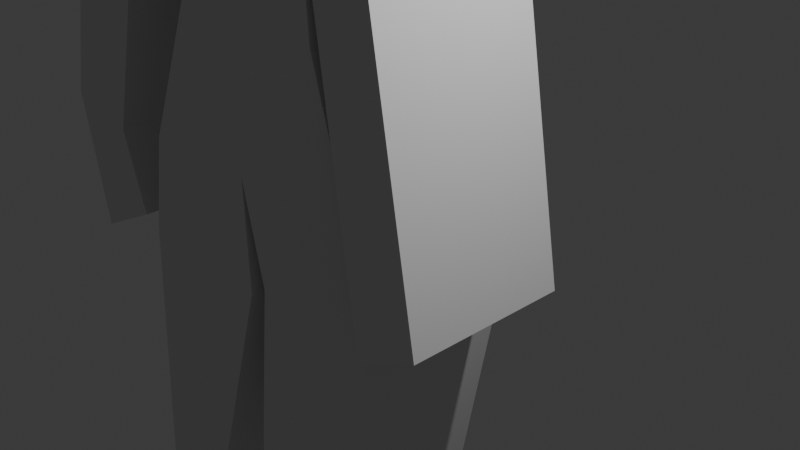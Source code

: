 # Source: MorriganV1.blend  (saved by Blender 5.2.44; exported with 4.5.12 LTS)
import bpy
from mathutils import Matrix  # noqa: F401  (used for matrix-valued properties, if any)

bpy.ops.wm.read_factory_settings(use_empty=True)
scene = bpy.context.scene
scene.name = 'Scene'

# ---- collections
col_collection = bpy.data.collections.new('Collection'); scene.collection.children.link(col_collection)

# ---- world
world_world = bpy.data.worlds.new('World'); scene.world = world_world
world_world.use_nodes = True; world_world.node_tree.nodes.clear()
_N = world_world.node_tree.nodes; _L = world_world.node_tree.links
n0 = _N.new('ShaderNodeOutputWorld'); n0.name = 'World Output'; n0.location = (200, 100)
n1 = _N.new('ShaderNodeBackground'); n1.name = 'Background'; n1.location = (-200, 100)
n1.inputs[0].default_value = (0.05088, 0.05088, 0.05088, 1.0)
_L.new(n1.outputs[0], n0.inputs[0])
n0.is_active_output = True
world_world.color = (0.05088, 0.05088, 0.05088)
world_world.sun_shadow_jitter_overblur = 0.0

# ---- cameras
cam_camera = bpy.data.cameras.new('Camera')
cam_camera.clip_end = 100.0
cam_camera.ortho_scale = 7.314

# ---- lights
light_light = bpy.data.lights.new('Light', 'POINT')
light_light.energy = 1000.0
light_light.shadow_soft_size = 0.1

# ---- meshes
me_cube_001 = bpy.data.meshes.new('Cube.001')
me_cube_001.from_pydata([(-0.8587, -1.0, -0.8991), (-1.545, -1.0, 0.2127), (-0.8587, 1.0, -0.8991), (-1.545, 1.0, 0.2127), (1.161, -1.0, -0.9394), (1.061, -1.0, 0.5963), (1.161, 1.0, -0.9394), (1.061, 1.0, 0.5963), (-1.404, -1.101, -2.517), (-1.404, 0.8992, -2.517), (0.1511, -1.127, -2.475), (0.1511, 0.8732, -2.475), (1.555, -0.6725, -3.84), (1.555, 1.328, -3.84), (0.2498, -0.9994, -3.785), (0.2498, 1.001, -3.785), (-1.722, -1.038, -3.721), (-1.722, 0.9623, -3.721), (0.05419, -1.029, -3.903), (0.05419, 0.9707, -3.903), (-2.999, -0.4809, -9.722), (-2.999, 1.519, -9.722), (-2.345, -0.4976, -10.02), (-2.345, 1.502, -10.02), (0.4774, -0.6613, -9.337), (0.4774, 1.339, -9.337), (-0.4462, -0.9154, -9.781), (-0.4462, 1.085, -9.781), (-2.363, -1.0, 1.284), (-2.363, 1.0, 1.284), (1.716, -1.0, 1.001), (1.716, 1.0, 1.001), (-0.6255, -1.0, 1.76), (-0.6255, 1.0, 1.76), (-0.1597, -1.0, 1.76), (-0.1597, 1.0, 1.76), (-2.366, -1.0, -2.732), (-2.366, 1.0, -2.732), (-3.285, -1.0, -2.488), (-3.285, 1.0, -2.488), (1.735, -1.0, -4.0), (1.735, 1.0, -4.0), (2.511, -1.0, -3.635), (2.511, 1.0, -3.635), (-0.6255, -1.0, 2.022), (-0.6255, 1.0, 2.022), (-0.1597, -1.0, 2.022), (-0.1597, 1.0, 2.022), (-0.9485, -1.0, 2.487), (-0.9485, 1.0, 2.487), (0.1229, -1.0, 2.466), (0.1229, 1.0, 2.466), (-0.9254, -1.0, 3.562), (-0.9254, 1.0, 3.562), (0.146, -1.0, 3.542), (0.146, 1.0, 3.542), (-2.038, -1.0, -3.71), (-2.038, 1.0, -3.71), (-2.94, -1.0, -4.157), (-2.94, 1.0, -4.157)], [], [(0, 1, 3, 2), (2, 3, 7, 6), (6, 7, 5, 4), (4, 5, 1, 0), (2, 6, 11, 9), (5, 7, 41, 40), (11, 10, 18, 19), (0, 2, 9, 8), (6, 4, 12, 13), (4, 0, 8, 10), (15, 13, 25, 27), (11, 6, 13, 15), (10, 11, 15, 14), (4, 10, 14, 12), (18, 16, 20, 22), (8, 9, 17, 16), (10, 8, 16, 18), (9, 11, 19, 17), (21, 23, 22, 20), (17, 19, 23, 21), (19, 18, 22, 23), (16, 17, 21, 20), (25, 24, 26, 27), (13, 12, 24, 25), (12, 14, 26, 24), (14, 15, 27, 26), (29, 28, 32, 33), (28, 29, 39, 38), (1, 5, 30, 28), (7, 3, 29, 31), (32, 34, 46, 44), (28, 30, 34, 32), (31, 29, 33, 35), (30, 31, 35, 34), (36, 38, 58, 56), (29, 3, 37, 39), (3, 1, 36, 37), (1, 28, 38, 36), (40, 41, 43, 42), (30, 5, 40, 42), (7, 31, 43, 41), (31, 30, 42, 43), (47, 45, 49, 51), (35, 33, 45, 47), (34, 35, 47, 46), (33, 32, 44, 45), (50, 51, 55, 54), (46, 47, 51, 50), (45, 44, 48, 49), (44, 46, 50, 48), (55, 53, 52, 54), (49, 48, 52, 53), (48, 50, 54, 52), (51, 49, 53, 55), (57, 56, 58, 59), (37, 36, 56, 57), (39, 37, 57, 59), (38, 39, 59, 58)])
_uv = me_cube_001.uv_layers.new(name='UVMap')
_uv.uv.foreach_set('vector', [0.375, 0.0, 0.625, 0.0, 0.625, 0.25, 0.375, 0.25, 0.375, 0.25, 0.625, 0.25, 0.625, 0.5, 0.375, 0.5, 0.375, 0.5, 0.625, 0.5, 0.625, 0.75, 0.375, 0.75, 0.375, 0.75, 0.625, 0.75, 0.625, 1.0, 0.375, 1.0, 0.375, 0.25, 0.375, 0.5, 0.375, 0.5, 0.375, 0.25, 0.625, 0.75, 0.625, 0.5, 0.625, 0.5, 0.625, 0.75, 0.375, 0.5, 0.375, 0.75, 0.375, 0.75, 0.375, 0.5, 0.375, 0.0, 0.375, 0.25, 0.375, 0.25, 0.375, 0.0, 0.375, 0.5, 0.375, 0.75, 0.375, 0.75, 0.375, 0.5, 0.375, 0.75, 0.375, 1.0, 0.375, 1.0, 0.375, 0.75, 0.375, 0.5, 0.375, 0.5, 0.375, 0.5, 0.375, 0.5, 0.375, 0.5, 0.375, 0.5, 0.375, 0.5, 0.375, 0.5, 0.375, 0.75, 0.375, 0.5, 0.375, 0.5, 0.375, 0.75, 0.375, 0.75, 0.375, 0.75, 0.375, 0.75, 0.375, 0.75, 0.375, 0.75, 0.375, 1.0, 0.375, 1.0, 0.375, 0.75, 0.375, 0.0, 0.375, 0.25, 0.375, 0.25, 0.375, 0.0, 0.375, 0.75, 0.375, 1.0, 0.375, 1.0, 0.375, 0.75, 0.375, 0.25, 0.375, 0.5, 0.375, 0.5, 0.375, 0.25, 0.125, 0.5, 0.375, 0.5, 0.375, 0.75, 0.125, 0.75, 0.375, 0.25, 0.375, 0.5, 0.375, 0.5, 0.375, 0.25, 0.375, 0.5, 0.375, 0.75, 0.375, 0.75, 0.375, 0.5, 0.375, 0.0, 0.375, 0.25, 0.375, 0.25, 0.375, 0.0, 0.375, 0.5, 0.375, 0.75, 0.375, 0.75, 0.375, 0.5, 0.375, 0.5, 0.375, 0.75, 0.375, 0.75, 0.375, 0.5, 0.375, 0.75, 0.375, 0.75, 0.375, 0.75, 0.375, 0.75, 0.375, 0.75, 0.375, 0.5, 0.375, 0.5, 0.375, 0.75, 0.625, 0.25, 0.625, 0.0, 0.625, 0.0, 0.625, 0.25, 0.625, 0.0, 0.625, 0.25, 0.625, 0.25, 0.625, 0.0, 0.625, 1.0, 0.625, 0.75, 0.625, 0.75, 0.625, 1.0, 0.625, 0.5, 0.625, 0.25, 0.625, 0.25, 0.625, 0.5, 0.625, 1.0, 0.625, 0.75, 0.625, 0.75, 0.625, 1.0, 0.625, 1.0, 0.625, 0.75, 0.625, 0.75, 0.625, 1.0, 0.625, 0.5, 0.625, 0.25, 0.625, 0.25, 0.625, 0.5, 0.625, 0.75, 0.625, 0.5, 0.625, 0.5, 0.625, 0.75, 0.625, 1.0, 0.625, 1.0, 0.625, 1.0, 0.625, 1.0, 0.625, 0.25, 0.625, 0.25, 0.625, 0.25, 0.625, 0.25, 0.625, 0.25, 0.625, 0.0, 0.625, 0.0, 0.625, 0.25, 0.625, 1.0, 0.625, 1.0, 0.625, 1.0, 0.625, 1.0, 0.625, 0.75, 0.625, 0.5, 0.625, 0.5, 0.625, 0.75, 0.625, 0.75, 0.625, 0.75, 0.625, 0.75, 0.625, 0.75, 0.625, 0.5, 0.625, 0.5, 0.625, 0.5, 0.625, 0.5, 0.625, 0.5, 0.625, 0.75, 0.625, 0.75, 0.625, 0.5, 0.625, 0.5, 0.625, 0.25, 0.625, 0.25, 0.625, 0.5, 0.625, 0.5, 0.625, 0.25, 0.625, 0.25, 0.625, 0.5, 0.625, 0.75, 0.625, 0.5, 0.625, 0.5, 0.625, 0.75, 0.625, 0.25, 0.625, 0.0, 0.625, 0.0, 0.625, 0.25, 0.625, 0.75, 0.625, 0.5, 0.625, 0.5, 0.625, 0.75, 0.625, 0.75, 0.625, 0.5, 0.625, 0.5, 0.625, 0.75, 0.625, 0.25, 0.625, 0.0, 0.625, 0.0, 0.625, 0.25, 0.625, 1.0, 0.625, 0.75, 0.625, 0.75, 0.625, 1.0, 0.625, 0.5, 0.875, 0.5, 0.875, 0.75, 0.625, 0.75, 0.625, 0.25, 0.625, 0.0, 0.625, 0.0, 0.625, 0.25, 0.625, 1.0, 0.625, 0.75, 0.625, 0.75, 0.625, 1.0, 0.625, 0.5, 0.625, 0.25, 0.625, 0.25, 0.625, 0.5, 0.625, 0.25, 0.625, 0.0, 0.625, 0.0, 0.625, 0.25, 0.625, 0.25, 0.625, 0.0, 0.625, 0.0, 0.625, 0.25, 0.625, 0.25, 0.625, 0.25, 0.625, 0.25, 0.625, 0.25, 0.625, 0.0, 0.625, 0.25, 0.625, 0.25, 0.625, 0.0])
me_cube_001.update()

# ---- objects
ob_light = bpy.data.objects.new('Light', light_light)
ob_camera = bpy.data.objects.new('Camera', cam_camera)
ob_empty = bpy.data.objects.new('Empty', None)
ob_cube = bpy.data.objects.new('Cube', me_cube_001)

# ---- transforms, parenting, visibility, modifiers, constraints
ob_light.location = (4.076, 1.005, 5.904)
ob_light.rotation_euler = (0.6503, 0.05522, 1.866)
ob_light.lock_rotations_4d = False
ob_light.empty_display_type = 'ARROWS'
ob_light.color = (0.0, 0.0, 0.0, 0.0)
ob_light.lineart.crease_threshold = 0.0
ob_camera.location = (7.359, -6.926, 4.958)
ob_camera.rotation_euler = (1.109, -0.0, 0.8149)
ob_camera.lock_rotations_4d = False
ob_camera.empty_display_type = 'ARROWS'
ob_camera.color = (0.0, 0.0, 0.0, 0.0)
ob_camera.display_type = 'WIRE'
ob_camera.lineart.crease_threshold = 0.0
ob_empty.location = (0.0, 0.0, -7.0)
ob_empty.rotation_euler = (1.571, 0.0, 3.142)
ob_empty.empty_display_type = 'IMAGE'
ob_empty.empty_display_size = 18.98
ob_empty.empty_image_offset = (-0.5, -0.1317)
ob_cube.location = (-1.252, 0.0, 2.927)

# ---- collection membership
col_collection.objects.link(ob_light)
col_collection.objects.link(ob_camera)
col_collection.objects.link(ob_empty)
col_collection.objects.link(ob_cube)

# ---- scene / render settings (as saved in the file)
scene.camera = ob_camera
scene.frame_start = 1; scene.frame_end = 250; scene.frame_set(27)
scene.render.engine = 'BLENDER_EEVEE_NEXT'
scene.render.bake_bias = 0.0
scene.render.bake_samples = 0
scene.render.compositor_device = 'GPU'
scene.eevee.use_volume_custom_range = False
scene.eevee.fast_gi_thickness_near = 0.1
scene.eevee.fast_gi_thickness_far = 0.0
scene.eevee.ray_tracing_options.screen_trace_thickness = 0.1
bpy.context.view_layer.update()
